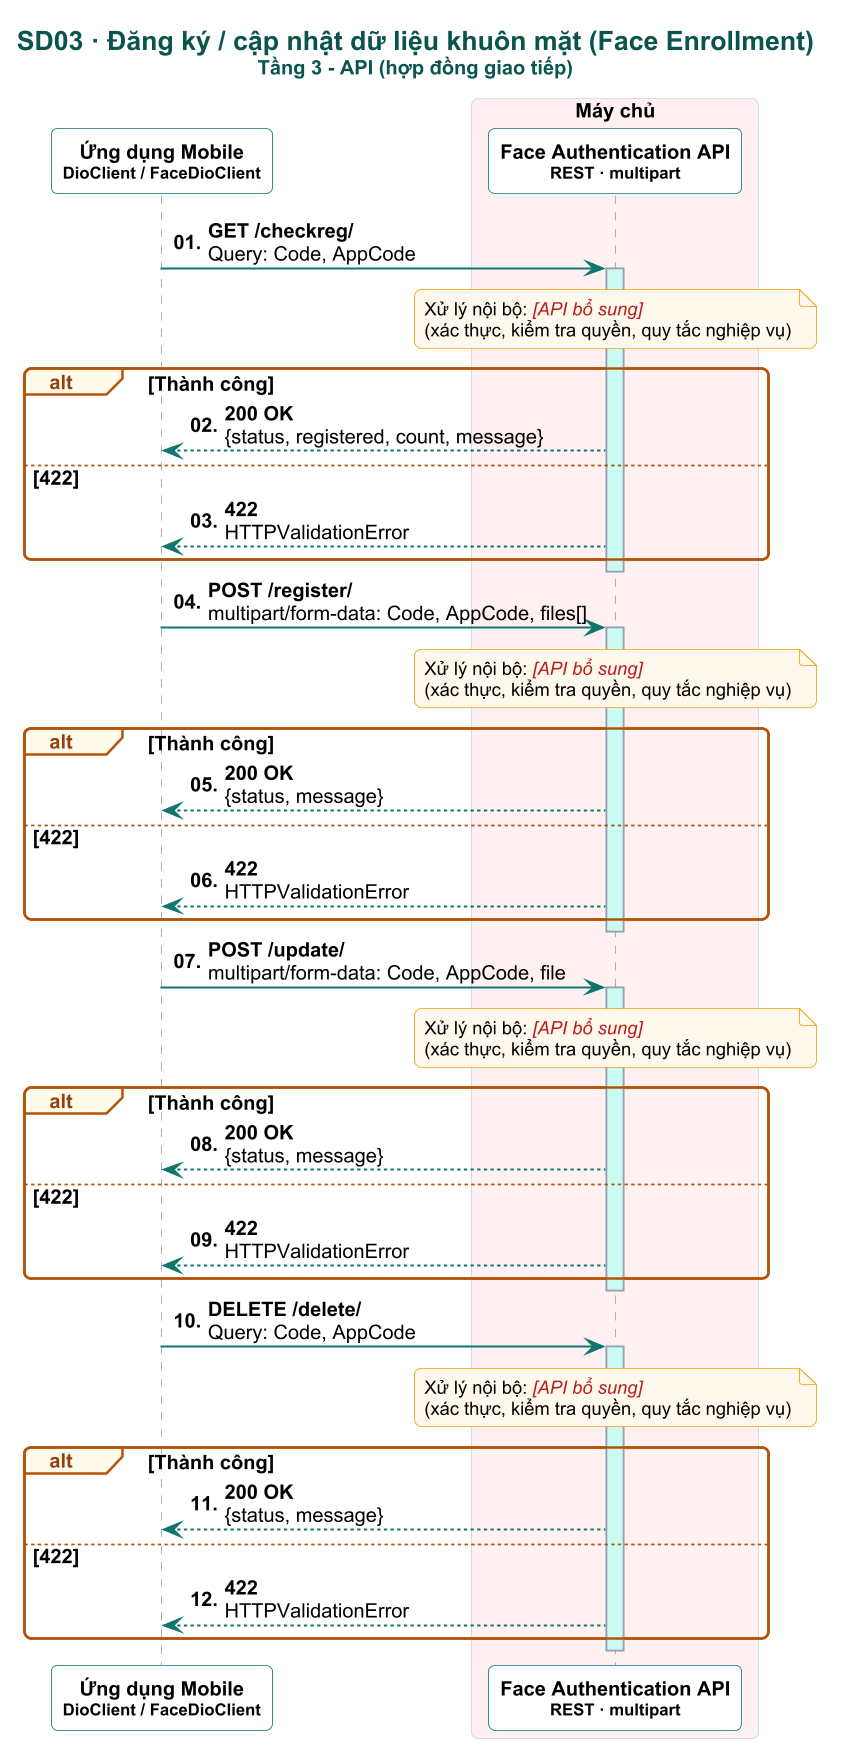

The diagram above was rendered by PlantUML. Its source (embedded in the PNG):
@startuml

skinparam dpi 160
skinparam defaultFontName Arial
skinparam defaultFontSize 12
skinparam shadowing false
skinparam roundCorner 8
skinparam maxMessageSize 260
skinparam sequenceMessageAlign left
skinparam responseMessageBelowArrow true
skinparam ParticipantPadding 6
skinparam BoxPadding 4
skinparam titleFontSize 16
skinparam titleFontStyle bold
skinparam titleFontColor #0A544E
skinparam sequence {
  ArrowColor #0F766E
  ArrowThickness 1.2
  LifeLineBorderColor #94A3B8
  LifeLineBackgroundColor #CCFBF1
  ParticipantBorderColor #0F766E
  ParticipantBackgroundColor #FFFFFF
  ParticipantFontStyle bold
  ActorBorderColor #0F766E
  ActorBackgroundColor #FFF8EC
  BoxBorderColor #CBD5E1
  GroupBorderColor #B45309
  GroupBackgroundColor #FFFBEB
  GroupHeaderFontColor #92400E
  DividerBackgroundColor #F0FDFA
  DividerBorderColor #0F766E
  ReferenceBackgroundColor #F8FAFC
}
skinparam note {
  BackgroundColor #FFF8EC
  BorderColor #F59E0B
  FontSize 11
}

autonumber "<b>00."
title SD03 · Đăng ký / cập nhật dữ liệu khuôn mặt (Face Enrollment)\n<size:12>Tầng 3 - API (hợp đồng giao tiếp)</size>
participant "Ứng dụng Mobile\n<size:10>DioClient / FaceDioClient</size>" as APP
box "Máy chủ" #FFF1F2
participant "Face Authentication API\n<size:10>REST · multipart</size>" as FACE
end box
APP -> FACE : <b>GET /checkreg/</b>\nQuery: Code, AppCode
activate FACE
note over FACE : Xử lý nội bộ: <color:#B91C1C><i>[API bổ sung]</i></color>\n(xác thực, kiểm tra quyền, quy tắc nghiệp vụ)
alt Thành công
  FACE --> APP : <b>200 OK</b>\n{status, registered, count, message}
else 422
  FACE --> APP : <b>422</b>\nHTTPValidationError
end
deactivate FACE
APP -> FACE : <b>POST /register/</b>\nmultipart/form-data: Code, AppCode, files[]
activate FACE
note over FACE : Xử lý nội bộ: <color:#B91C1C><i>[API bổ sung]</i></color>\n(xác thực, kiểm tra quyền, quy tắc nghiệp vụ)
alt Thành công
  FACE --> APP : <b>200 OK</b>\n{status, message}
else 422
  FACE --> APP : <b>422</b>\nHTTPValidationError
end
deactivate FACE
APP -> FACE : <b>POST /update/</b>\nmultipart/form-data: Code, AppCode, file
activate FACE
note over FACE : Xử lý nội bộ: <color:#B91C1C><i>[API bổ sung]</i></color>\n(xác thực, kiểm tra quyền, quy tắc nghiệp vụ)
alt Thành công
  FACE --> APP : <b>200 OK</b>\n{status, message}
else 422
  FACE --> APP : <b>422</b>\nHTTPValidationError
end
deactivate FACE
APP -> FACE : <b>DELETE /delete/</b>\nQuery: Code, AppCode
activate FACE
note over FACE : Xử lý nội bộ: <color:#B91C1C><i>[API bổ sung]</i></color>\n(xác thực, kiểm tra quyền, quy tắc nghiệp vụ)
alt Thành công
  FACE --> APP : <b>200 OK</b>\n{status, message}
else 422
  FACE --> APP : <b>422</b>\nHTTPValidationError
end
deactivate FACE
@enduml